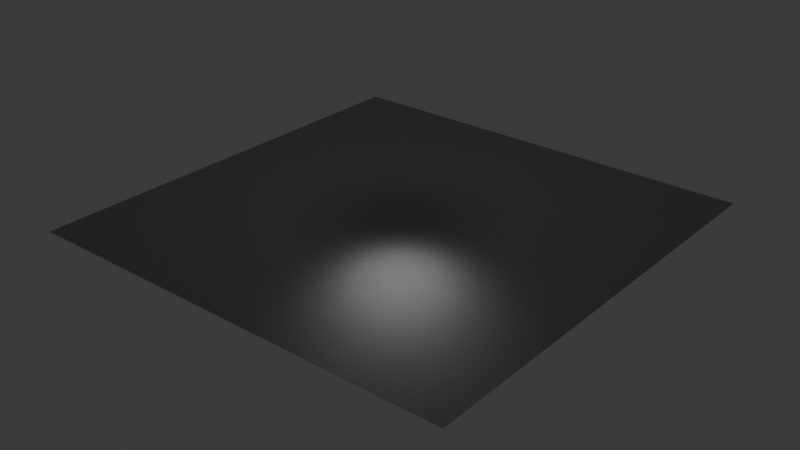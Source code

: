 # Source: CeilingSpot.blend  (saved by Blender 4.1.24; exported with 4.5.12 LTS)
import bpy
from mathutils import Matrix  # noqa: F401  (used for matrix-valued properties, if any)

bpy.ops.wm.read_factory_settings(use_empty=True)
scene = bpy.context.scene
scene.name = 'Scene'

# ---- collections
col_collection = bpy.data.collections.new('Collection'); scene.collection.children.link(col_collection)

# ---- materials (node trees are filled in below, after node groups)
mat_metal = bpy.data.materials.new('Metal')
mat_metal.alpha_threshold = 0.0
mat_metal.use_transparent_shadow = False
mat_metal.roughness = 0.5
mat_metal.line_color = (0.0, 0.0, 0.0, 1.0)
mat_light = bpy.data.materials.new('Light')
mat_light.use_transparent_shadow = False

# ---- material node trees
mat_metal.use_nodes = True; mat_metal.node_tree.nodes.clear()
_N = mat_metal.node_tree.nodes; _L = mat_metal.node_tree.links
n0 = _N.new('ShaderNodeOutputMaterial'); n0.name = 'Material Output'; n0.location = (300, 300)
n1 = _N.new('ShaderNodeBsdfPrincipled'); n1.name = 'Principled BSDF'; n1.location = (10, 300)
n1.inputs[0].default_value = (0.3207, 0.3207, 0.3207, 1.0)
n1.inputs[1].default_value = 0.6972
n1.inputs[2].default_value = 0.2523
n1.inputs[3].default_value = 1.45
_L.new(n1.outputs[0], n0.inputs[0])
n0.is_active_output = True
mat_light.use_nodes = True; mat_light.node_tree.nodes.clear()
_N = mat_light.node_tree.nodes; _L = mat_light.node_tree.links
n0 = _N.new('ShaderNodeBsdfPrincipled'); n0.name = 'Principled BSDF'; n0.location = (10, 300)
n0.inputs[0].default_value = (0.9459, 1.0, 0.5525, 1.0)
n0.inputs[27].default_value = (0.9473, 1.0, 0.552, 1.0)
n0.inputs[28].default_value = 11.4
n1 = _N.new('ShaderNodeOutputMaterial'); n1.name = 'Material Output'; n1.location = (300, 300)
_L.new(n0.outputs[0], n1.inputs[0])
n1.is_active_output = True

# ---- world
world_world = bpy.data.worlds.new('World'); scene.world = world_world
world_world.use_nodes = True; world_world.node_tree.nodes.clear()
_N = world_world.node_tree.nodes; _L = world_world.node_tree.links
n0 = _N.new('ShaderNodeOutputWorld'); n0.name = 'World Output'; n0.location = (300, 300)
n1 = _N.new('ShaderNodeBackground'); n1.name = 'Background'; n1.location = (10, 300)
n1.inputs[0].default_value = (0.05088, 0.05088, 0.05088, 1.0)
_L.new(n1.outputs[0], n0.inputs[0])
n0.is_active_output = True
world_world.color = (0.05088, 0.05088, 0.05088)
world_world.use_sun_shadow = False
world_world.sun_shadow_jitter_overblur = 0.0

# ---- lights
light_point = bpy.data.lights.new('Point', 'POINT')
light_point.transmission_factor = 0.0
light_point.shadow_soft_size = 0.48
light_point.shadow_maximum_resolution = 0.006
light_point.use_absolute_resolution = True

# ---- meshes
me_cube = bpy.data.meshes.new('Cube')
me_cube.from_pydata([(0.5, 0.5, 0.0), (0.4046, 0.4046, -0.036), (0.5, -0.5, 0.0), (0.4046, -0.4046, -0.036), (-0.5, 0.5, 0.0), (-0.4046, 0.4046, -0.036), (-0.5, -0.5, 0.0), (-0.4046, -0.4046, -0.036), (-0.4711, 0.4711, -0.01594), (-0.4363, 0.4363, -0.02903), (-0.4363, -0.4363, -0.02903), (-0.4711, -0.4711, -0.01594), (0.4711, 0.4711, -0.01594), (0.4363, 0.4363, -0.02903), (0.4363, -0.4363, -0.02903), (0.4711, -0.4711, -0.01594)], [], [(0, 4, 6, 2), (7, 3, 14, 10), (1, 5, 9, 13), (5, 1, 3, 7), (3, 1, 13, 14), (15, 2, 6, 11), (11, 6, 4, 8), (8, 4, 0, 12), (12, 0, 2, 15), (9, 10, 11, 8), (13, 9, 8, 12), (10, 14, 15, 11), (14, 13, 12, 15), (5, 7, 10, 9)])
me_cube.polygons.foreach_set('use_smooth', [True] * 14)
me_cube.polygons.foreach_set('material_index', [0, 0, 0, 1, 0, 0, 0, 0, 0, 0, 0, 0, 0, 0])
_k = set([(0, 2), (0, 4), (2, 6), (4, 6)])
me_cube.attributes.new('sharp_edge', 'BOOLEAN', 'EDGE').data.foreach_set('value', [ (min(e.vertices), max(e.vertices)) in _k for e in me_cube.edges])
_uv = me_cube.uv_layers.new(name='UVMap')
_uv.uv.foreach_set('vector', [0.625, 0.5, 0.875, 0.5, 0.875, 0.75, 0.625, 0.75, 0.1387, 0.7363, 0.3613, 0.7363, 0.37, 0.745, 0.13, 0.745, 0.3613, 0.5137, 0.1387, 0.5137, 0.13, 0.505, 0.37, 0.505, 0.1387, 0.5137, 0.3613, 0.5137, 0.3613, 0.7363, 0.1387, 0.7363, 0.3613, 0.7363, 0.3613, 0.5137, 0.37, 0.505, 0.37, 0.745, 0.4656, 0.75, 0.625, 0.75, 0.625, 1.0, 0.4656, 1.0, 0.4656, 0.0, 0.625, 0.0, 0.625, 0.25, 0.4656, 0.25, 0.4656, 0.25, 0.625, 0.25, 0.625, 0.5, 0.4656, 0.5, 0.4656, 0.5, 0.625, 0.5, 0.625, 0.75, 0.4656, 0.75, 0.13, 0.505, 0.13, 0.745, 0.125, 0.75, 0.125, 0.5, 0.37, 0.505, 0.13, 0.505, 0.125, 0.5, 0.375, 0.5, 0.13, 0.745, 0.37, 0.745, 0.375, 0.75, 0.125, 0.75, 0.37, 0.745, 0.37, 0.505, 0.4656, 0.5, 0.4656, 0.75, 0.1387, 0.5137, 0.1387, 0.7363, 0.13, 0.745, 0.13, 0.505])
me_cube.materials.append(mat_metal)
me_cube.materials.append(mat_light)
me_cube.use_mirror_vertex_groups = False
me_cube.update()

# ---- objects
ob_cube = bpy.data.objects.new('Cube', me_cube)
ob_point = bpy.data.objects.new('Point', light_point)

# ---- transforms, parenting, visibility, modifiers, constraints
ob_cube.location = (0.0, 0.0, 0.0)
ob_cube.lock_rotations_4d = False
ob_cube.empty_display_type = 'ARROWS'
ob_cube.lineart.crease_threshold = 0.0
ob_point.parent = ob_cube
ob_point.location = (0.0, 0.0, -0.1295)
ob_point.scale = (0.5, 0.5, 0.5)

# ---- collection membership
col_collection.objects.link(ob_cube)
col_collection.objects.link(ob_point)

# ---- scene / render settings (as saved in the file)
scene.frame_start = 1; scene.frame_end = 250; scene.frame_set(1)
scene.render.engine = 'BLENDER_EEVEE_NEXT'
scene.cycles.sampling_pattern = 'TABULATED_SOBOL'
scene.eevee.ray_tracing_options.trace_max_roughness = 0.0
bpy.context.view_layer.update()

# ---- added for rendering (the .blend has no active camera): camera
cam_auto = bpy.data.cameras.new('AutoCamera')
cam_auto.lens = 50.0
cam_auto.sensor_width = 36.0
cam_auto.clip_end = 1000.0
ob_auto_camera = bpy.data.objects.new('AutoCamera', cam_auto)
scene.collection.objects.link(ob_auto_camera)
ob_auto_camera.location = (1.30889, -1.57067, 1.02911)
ob_auto_camera.rotation_euler = (1.09748, -7.21219e-08, 0.694738)
scene.camera = ob_auto_camera
bpy.context.view_layer.update()
